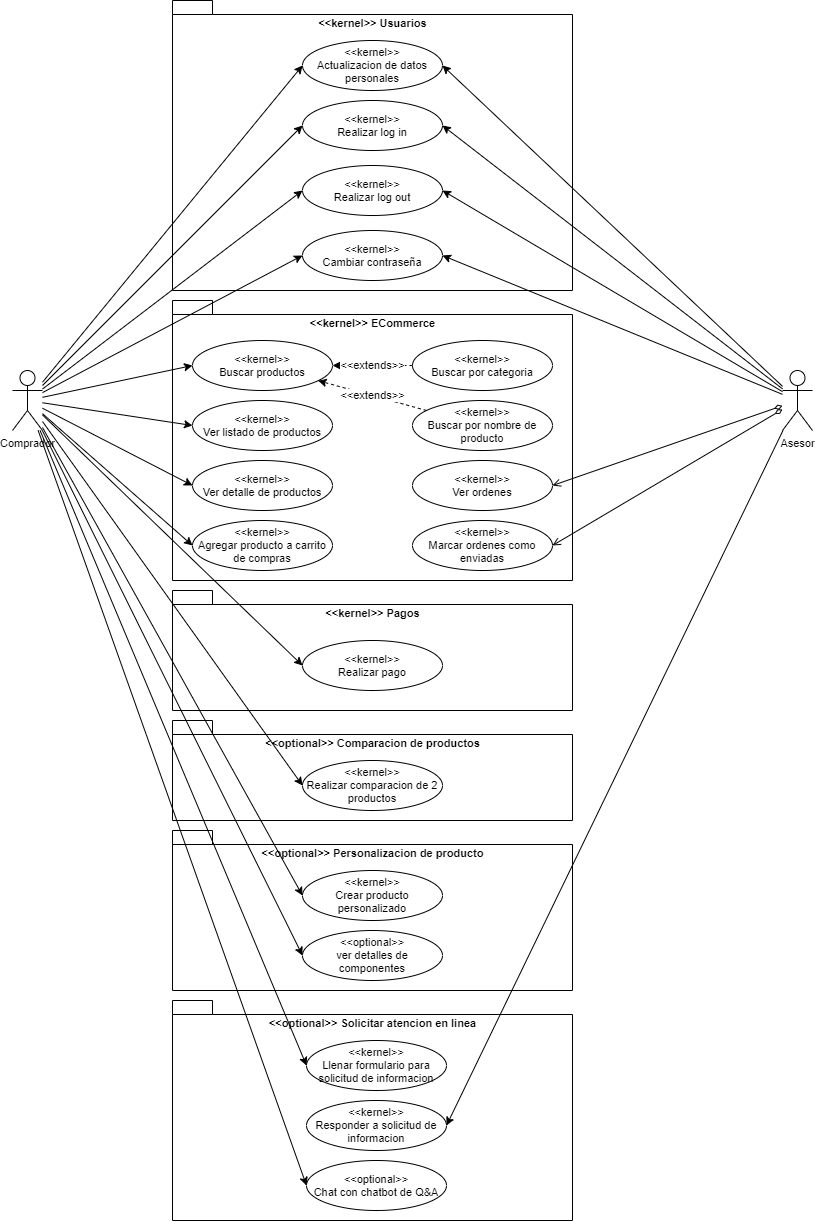

The diagram above was exported from draw.io. Its source (the exported page's mxGraphModel, read from the mxfile embedded in the PNG):
<mxGraphModel dx="1108" dy="1651" grid="1" gridSize="10" guides="1" tooltips="1" connect="1" arrows="1" fold="1" page="1" pageScale="1" pageWidth="827" pageHeight="1169" math="0" shadow="0">
  <root>
    <mxCell id="0" />
    <mxCell id="1" parent="0" />
    <mxCell id="qraI_zfECpUa9fpu1VjC-51" value="&amp;lt;&amp;lt;optional&amp;gt;&amp;gt; Solicitar atencion en linea" style="shape=folder;fontStyle=1;spacingTop=10;tabWidth=40;tabHeight=14;tabPosition=left;html=1;align=center;verticalAlign=top;fontSize=11;" parent="1" vertex="1">
      <mxGeometry x="280" y="910" width="400" height="220" as="geometry" />
    </mxCell>
    <mxCell id="qraI_zfECpUa9fpu1VjC-46" value="&amp;lt;&amp;lt;optional&amp;gt;&amp;gt; Personalizacion de producto" style="shape=folder;fontStyle=1;spacingTop=10;tabWidth=40;tabHeight=14;tabPosition=left;html=1;align=center;verticalAlign=top;fontSize=11;" parent="1" vertex="1">
      <mxGeometry x="280" y="740" width="400" height="160" as="geometry" />
    </mxCell>
    <mxCell id="qraI_zfECpUa9fpu1VjC-7" value="&amp;lt;&amp;lt;optional&amp;gt;&amp;gt; Comparacion de productos" style="shape=folder;fontStyle=1;spacingTop=10;tabWidth=40;tabHeight=14;tabPosition=left;html=1;align=center;verticalAlign=top;fontSize=11;" parent="1" vertex="1">
      <mxGeometry x="280" y="630" width="400" height="100" as="geometry" />
    </mxCell>
    <mxCell id="qraI_zfECpUa9fpu1VjC-6" value="&amp;lt;&amp;lt;kernel&amp;gt;&amp;gt; Pagos" style="shape=folder;fontStyle=1;spacingTop=10;tabWidth=40;tabHeight=14;tabPosition=left;html=1;align=center;verticalAlign=top;fontSize=11;" parent="1" vertex="1">
      <mxGeometry x="280" y="500" width="400" height="120" as="geometry" />
    </mxCell>
    <mxCell id="qraI_zfECpUa9fpu1VjC-5" value="&amp;lt;&amp;lt;kernel&amp;gt;&amp;gt; Usuarios" style="shape=folder;fontStyle=1;spacingTop=10;tabWidth=40;tabHeight=14;tabPosition=left;html=1;align=center;verticalAlign=top;fontSize=11;" parent="1" vertex="1">
      <mxGeometry x="280" y="-90" width="400" height="290" as="geometry" />
    </mxCell>
    <mxCell id="qraI_zfECpUa9fpu1VjC-4" value="&amp;lt;&amp;lt;kernel&amp;gt;&amp;gt; ECommerce" style="shape=folder;fontStyle=1;spacingTop=10;tabWidth=40;tabHeight=14;tabPosition=left;html=1;align=center;verticalAlign=top;fontSize=11;" parent="1" vertex="1">
      <mxGeometry x="280" y="210" width="400" height="280" as="geometry" />
    </mxCell>
    <mxCell id="qraI_zfECpUa9fpu1VjC-15" style="edgeStyle=none;rounded=0;orthogonalLoop=1;jettySize=auto;html=1;entryX=0;entryY=0.5;entryDx=0;entryDy=0;fontSize=11;" parent="1" source="qraI_zfECpUa9fpu1VjC-1" target="qraI_zfECpUa9fpu1VjC-9" edge="1">
      <mxGeometry relative="1" as="geometry" />
    </mxCell>
    <mxCell id="qraI_zfECpUa9fpu1VjC-16" style="edgeStyle=none;rounded=0;orthogonalLoop=1;jettySize=auto;html=1;entryX=0;entryY=0.5;entryDx=0;entryDy=0;fontSize=11;" parent="1" source="qraI_zfECpUa9fpu1VjC-1" target="qraI_zfECpUa9fpu1VjC-10" edge="1">
      <mxGeometry relative="1" as="geometry" />
    </mxCell>
    <mxCell id="qraI_zfECpUa9fpu1VjC-23" style="edgeStyle=none;rounded=0;orthogonalLoop=1;jettySize=auto;html=1;entryX=0;entryY=0.5;entryDx=0;entryDy=0;fontSize=11;" parent="1" source="qraI_zfECpUa9fpu1VjC-1" target="qraI_zfECpUa9fpu1VjC-17" edge="1">
      <mxGeometry relative="1" as="geometry" />
    </mxCell>
    <mxCell id="qraI_zfECpUa9fpu1VjC-24" style="edgeStyle=none;rounded=0;orthogonalLoop=1;jettySize=auto;html=1;entryX=0;entryY=0.5;entryDx=0;entryDy=0;fontSize=11;" parent="1" source="qraI_zfECpUa9fpu1VjC-1" target="qraI_zfECpUa9fpu1VjC-18" edge="1">
      <mxGeometry relative="1" as="geometry" />
    </mxCell>
    <mxCell id="qraI_zfECpUa9fpu1VjC-25" style="edgeStyle=none;rounded=0;orthogonalLoop=1;jettySize=auto;html=1;entryX=0;entryY=0.5;entryDx=0;entryDy=0;fontSize=11;" parent="1" source="qraI_zfECpUa9fpu1VjC-1" target="qraI_zfECpUa9fpu1VjC-19" edge="1">
      <mxGeometry relative="1" as="geometry" />
    </mxCell>
    <mxCell id="qraI_zfECpUa9fpu1VjC-26" style="edgeStyle=none;rounded=0;orthogonalLoop=1;jettySize=auto;html=1;entryX=0;entryY=0.5;entryDx=0;entryDy=0;fontSize=11;" parent="1" source="qraI_zfECpUa9fpu1VjC-1" target="qraI_zfECpUa9fpu1VjC-20" edge="1">
      <mxGeometry relative="1" as="geometry" />
    </mxCell>
    <mxCell id="qraI_zfECpUa9fpu1VjC-27" style="edgeStyle=none;rounded=0;orthogonalLoop=1;jettySize=auto;html=1;entryX=0;entryY=0.5;entryDx=0;entryDy=0;fontSize=11;" parent="1" source="qraI_zfECpUa9fpu1VjC-1" target="qraI_zfECpUa9fpu1VjC-21" edge="1">
      <mxGeometry relative="1" as="geometry" />
    </mxCell>
    <mxCell id="qraI_zfECpUa9fpu1VjC-29" style="edgeStyle=none;rounded=0;orthogonalLoop=1;jettySize=auto;html=1;entryX=0;entryY=0.5;entryDx=0;entryDy=0;fontSize=11;" parent="1" source="qraI_zfECpUa9fpu1VjC-1" target="qraI_zfECpUa9fpu1VjC-22" edge="1">
      <mxGeometry relative="1" as="geometry" />
    </mxCell>
    <mxCell id="qraI_zfECpUa9fpu1VjC-37" style="edgeStyle=none;rounded=0;orthogonalLoop=1;jettySize=auto;html=1;entryX=0;entryY=0.5;entryDx=0;entryDy=0;fontSize=11;" parent="1" source="qraI_zfECpUa9fpu1VjC-1" target="qraI_zfECpUa9fpu1VjC-36" edge="1">
      <mxGeometry relative="1" as="geometry" />
    </mxCell>
    <mxCell id="qraI_zfECpUa9fpu1VjC-45" style="edgeStyle=none;rounded=0;orthogonalLoop=1;jettySize=auto;html=1;entryX=0;entryY=0.5;entryDx=0;entryDy=0;fontSize=11;" parent="1" source="qraI_zfECpUa9fpu1VjC-1" target="qraI_zfECpUa9fpu1VjC-31" edge="1">
      <mxGeometry relative="1" as="geometry" />
    </mxCell>
    <mxCell id="qraI_zfECpUa9fpu1VjC-49" style="edgeStyle=none;rounded=0;orthogonalLoop=1;jettySize=auto;html=1;entryX=0;entryY=0.5;entryDx=0;entryDy=0;fontSize=11;" parent="1" source="qraI_zfECpUa9fpu1VjC-1" target="qraI_zfECpUa9fpu1VjC-47" edge="1">
      <mxGeometry relative="1" as="geometry" />
    </mxCell>
    <mxCell id="qraI_zfECpUa9fpu1VjC-50" style="edgeStyle=none;rounded=0;orthogonalLoop=1;jettySize=auto;html=1;entryX=0;entryY=0.5;entryDx=0;entryDy=0;fontSize=11;" parent="1" source="qraI_zfECpUa9fpu1VjC-1" target="qraI_zfECpUa9fpu1VjC-48" edge="1">
      <mxGeometry relative="1" as="geometry" />
    </mxCell>
    <mxCell id="qraI_zfECpUa9fpu1VjC-56" style="edgeStyle=none;rounded=0;orthogonalLoop=1;jettySize=auto;html=1;entryX=0;entryY=0.5;entryDx=0;entryDy=0;fontSize=11;" parent="1" source="qraI_zfECpUa9fpu1VjC-1" target="qraI_zfECpUa9fpu1VjC-52" edge="1">
      <mxGeometry relative="1" as="geometry" />
    </mxCell>
    <mxCell id="qraI_zfECpUa9fpu1VjC-57" style="edgeStyle=none;rounded=0;orthogonalLoop=1;jettySize=auto;html=1;entryX=0;entryY=0.5;entryDx=0;entryDy=0;fontSize=11;" parent="1" source="qraI_zfECpUa9fpu1VjC-1" target="qraI_zfECpUa9fpu1VjC-53" edge="1">
      <mxGeometry relative="1" as="geometry" />
    </mxCell>
    <mxCell id="qraI_zfECpUa9fpu1VjC-1" value="Comprador" style="shape=umlActor;verticalLabelPosition=bottom;verticalAlign=top;html=1;outlineConnect=0;fontSize=11;" parent="1" vertex="1">
      <mxGeometry x="120" y="280" width="30" height="60" as="geometry" />
    </mxCell>
    <mxCell id="qraI_zfECpUa9fpu1VjC-41" style="edgeStyle=none;rounded=0;orthogonalLoop=1;jettySize=auto;html=1;entryX=1;entryY=0.5;entryDx=0;entryDy=0;fontSize=11;" parent="1" source="qraI_zfECpUa9fpu1VjC-2" target="qraI_zfECpUa9fpu1VjC-36" edge="1">
      <mxGeometry relative="1" as="geometry" />
    </mxCell>
    <mxCell id="qraI_zfECpUa9fpu1VjC-42" style="edgeStyle=none;rounded=0;orthogonalLoop=1;jettySize=auto;html=1;entryX=1;entryY=0.5;entryDx=0;entryDy=0;fontSize=11;" parent="1" source="qraI_zfECpUa9fpu1VjC-2" target="qraI_zfECpUa9fpu1VjC-17" edge="1">
      <mxGeometry relative="1" as="geometry" />
    </mxCell>
    <mxCell id="qraI_zfECpUa9fpu1VjC-43" style="edgeStyle=none;rounded=0;orthogonalLoop=1;jettySize=auto;html=1;entryX=1;entryY=0.5;entryDx=0;entryDy=0;fontSize=11;" parent="1" source="qraI_zfECpUa9fpu1VjC-2" target="qraI_zfECpUa9fpu1VjC-18" edge="1">
      <mxGeometry relative="1" as="geometry" />
    </mxCell>
    <mxCell id="qraI_zfECpUa9fpu1VjC-44" style="edgeStyle=none;rounded=0;orthogonalLoop=1;jettySize=auto;html=1;entryX=1;entryY=0.5;entryDx=0;entryDy=0;fontSize=11;" parent="1" source="qraI_zfECpUa9fpu1VjC-2" target="qraI_zfECpUa9fpu1VjC-19" edge="1">
      <mxGeometry relative="1" as="geometry" />
    </mxCell>
    <mxCell id="qraI_zfECpUa9fpu1VjC-59" style="edgeStyle=none;rounded=0;orthogonalLoop=1;jettySize=auto;html=1;entryX=1;entryY=0.5;entryDx=0;entryDy=0;fontSize=11;" parent="1" source="qraI_zfECpUa9fpu1VjC-2" target="qraI_zfECpUa9fpu1VjC-58" edge="1">
      <mxGeometry relative="1" as="geometry" />
    </mxCell>
    <mxCell id="2xH6J2HbaFe3O4B85B7f-3" style="rounded=0;orthogonalLoop=1;jettySize=auto;html=1;entryX=1;entryY=0.5;entryDx=0;entryDy=0;startArrow=diamondThin;startFill=0;endArrow=open;endFill=0;fontSize=11;" parent="1" source="qraI_zfECpUa9fpu1VjC-2" target="2xH6J2HbaFe3O4B85B7f-1" edge="1">
      <mxGeometry relative="1" as="geometry" />
    </mxCell>
    <mxCell id="2xH6J2HbaFe3O4B85B7f-4" style="edgeStyle=none;rounded=0;orthogonalLoop=1;jettySize=auto;html=1;entryX=1;entryY=0.5;entryDx=0;entryDy=0;startArrow=diamondThin;startFill=0;endArrow=open;endFill=0;fontSize=11;" parent="1" source="qraI_zfECpUa9fpu1VjC-2" target="2xH6J2HbaFe3O4B85B7f-2" edge="1">
      <mxGeometry relative="1" as="geometry" />
    </mxCell>
    <mxCell id="qraI_zfECpUa9fpu1VjC-2" value="Asesor" style="shape=umlActor;verticalLabelPosition=bottom;verticalAlign=top;html=1;outlineConnect=0;fontSize=11;" parent="1" vertex="1">
      <mxGeometry x="890" y="280" width="30" height="60" as="geometry" />
    </mxCell>
    <mxCell id="qraI_zfECpUa9fpu1VjC-9" value="&amp;lt;&amp;lt;kernel&amp;gt;&amp;gt;&lt;br style=&quot;font-size: 11px;&quot;&gt;Ver listado de productos" style="ellipse;whiteSpace=wrap;html=1;align=center;fontSize=11;" parent="1" vertex="1">
      <mxGeometry x="300" y="310" width="140" height="50" as="geometry" />
    </mxCell>
    <mxCell id="qraI_zfECpUa9fpu1VjC-10" value="&amp;lt;&amp;lt;kernel&amp;gt;&amp;gt;&lt;br style=&quot;font-size: 11px;&quot;&gt;Buscar productos" style="ellipse;whiteSpace=wrap;html=1;align=center;fontSize=11;" parent="1" vertex="1">
      <mxGeometry x="300" y="250" width="140" height="50" as="geometry" />
    </mxCell>
    <mxCell id="qraI_zfECpUa9fpu1VjC-12" value="&amp;lt;&amp;lt;extends&amp;gt;&amp;gt;" style="rounded=0;orthogonalLoop=1;jettySize=auto;html=1;dashed=1;fontSize=11;" parent="1" source="qraI_zfECpUa9fpu1VjC-11" target="qraI_zfECpUa9fpu1VjC-10" edge="1">
      <mxGeometry relative="1" as="geometry" />
    </mxCell>
    <mxCell id="qraI_zfECpUa9fpu1VjC-11" value="&amp;lt;&amp;lt;kernel&amp;gt;&amp;gt;&lt;br style=&quot;font-size: 11px;&quot;&gt;Buscar por categoria" style="ellipse;whiteSpace=wrap;html=1;align=center;fontSize=11;" parent="1" vertex="1">
      <mxGeometry x="520" y="250" width="140" height="50" as="geometry" />
    </mxCell>
    <mxCell id="qraI_zfECpUa9fpu1VjC-14" value="&amp;lt;&amp;lt;extends&amp;gt;&amp;gt;" style="rounded=0;orthogonalLoop=1;jettySize=auto;html=1;dashed=1;fontSize=11;" parent="1" source="qraI_zfECpUa9fpu1VjC-13" target="qraI_zfECpUa9fpu1VjC-10" edge="1">
      <mxGeometry relative="1" as="geometry" />
    </mxCell>
    <mxCell id="qraI_zfECpUa9fpu1VjC-13" value="&amp;lt;&amp;lt;kernel&amp;gt;&amp;gt;&lt;br style=&quot;font-size: 11px;&quot;&gt;Buscar por nombre de producto" style="ellipse;whiteSpace=wrap;html=1;align=center;fontSize=11;" parent="1" vertex="1">
      <mxGeometry x="520" y="310" width="140" height="50" as="geometry" />
    </mxCell>
    <mxCell id="qraI_zfECpUa9fpu1VjC-17" value="&amp;lt;&amp;lt;kernel&amp;gt;&amp;gt;&lt;br style=&quot;font-size: 11px;&quot;&gt;Realizar log in" style="ellipse;whiteSpace=wrap;html=1;align=center;fontSize=11;" parent="1" vertex="1">
      <mxGeometry x="410" y="10" width="140" height="50" as="geometry" />
    </mxCell>
    <mxCell id="qraI_zfECpUa9fpu1VjC-18" value="&amp;lt;&amp;lt;kernel&amp;gt;&amp;gt;&lt;br style=&quot;font-size: 11px;&quot;&gt;Realizar log out" style="ellipse;whiteSpace=wrap;html=1;align=center;fontSize=11;" parent="1" vertex="1">
      <mxGeometry x="410" y="75" width="140" height="50" as="geometry" />
    </mxCell>
    <mxCell id="qraI_zfECpUa9fpu1VjC-19" value="&amp;lt;&amp;lt;kernel&amp;gt;&amp;gt;&lt;br style=&quot;font-size: 11px;&quot;&gt;Cambiar contraseña" style="ellipse;whiteSpace=wrap;html=1;align=center;fontSize=11;" parent="1" vertex="1">
      <mxGeometry x="410" y="140" width="140" height="50" as="geometry" />
    </mxCell>
    <mxCell id="qraI_zfECpUa9fpu1VjC-20" value="&amp;lt;&amp;lt;kernel&amp;gt;&amp;gt;&lt;br style=&quot;font-size: 11px;&quot;&gt;Ver detalle de productos" style="ellipse;whiteSpace=wrap;html=1;align=center;fontSize=11;" parent="1" vertex="1">
      <mxGeometry x="300" y="370" width="140" height="50" as="geometry" />
    </mxCell>
    <mxCell id="qraI_zfECpUa9fpu1VjC-21" value="&amp;lt;&amp;lt;kernel&amp;gt;&amp;gt;&lt;br style=&quot;font-size: 11px;&quot;&gt;Agregar producto a carrito de compras" style="ellipse;whiteSpace=wrap;html=1;align=center;fontSize=11;" parent="1" vertex="1">
      <mxGeometry x="300" y="430" width="140" height="50" as="geometry" />
    </mxCell>
    <mxCell id="qraI_zfECpUa9fpu1VjC-22" value="&amp;lt;&amp;lt;kernel&amp;gt;&amp;gt;&lt;br style=&quot;font-size: 11px;&quot;&gt;Realizar pago" style="ellipse;whiteSpace=wrap;html=1;align=center;fontSize=11;" parent="1" vertex="1">
      <mxGeometry x="410" y="550" width="140" height="50" as="geometry" />
    </mxCell>
    <mxCell id="qraI_zfECpUa9fpu1VjC-31" value="&amp;lt;&amp;lt;kernel&amp;gt;&amp;gt;&lt;br style=&quot;font-size: 11px;&quot;&gt;Realizar comparacion de 2 productos" style="ellipse;whiteSpace=wrap;html=1;align=center;fontSize=11;" parent="1" vertex="1">
      <mxGeometry x="410" y="670" width="140" height="50" as="geometry" />
    </mxCell>
    <mxCell id="qraI_zfECpUa9fpu1VjC-36" value="&amp;lt;&amp;lt;kernel&amp;gt;&amp;gt;&lt;br style=&quot;font-size: 11px;&quot;&gt;Actualizacion de datos personales" style="ellipse;whiteSpace=wrap;html=1;align=center;fontSize=11;" parent="1" vertex="1">
      <mxGeometry x="410" y="-50" width="140" height="50" as="geometry" />
    </mxCell>
    <mxCell id="qraI_zfECpUa9fpu1VjC-47" value="&amp;lt;&amp;lt;kernel&amp;gt;&amp;gt;&lt;br style=&quot;font-size: 11px;&quot;&gt;Crear producto personalizado" style="ellipse;whiteSpace=wrap;html=1;align=center;fontSize=11;" parent="1" vertex="1">
      <mxGeometry x="410" y="780" width="140" height="50" as="geometry" />
    </mxCell>
    <mxCell id="qraI_zfECpUa9fpu1VjC-48" value="&amp;lt;&amp;lt;optional&amp;gt;&amp;gt;&lt;br style=&quot;font-size: 11px;&quot;&gt;ver detalles de componentes" style="ellipse;whiteSpace=wrap;html=1;align=center;fontSize=11;" parent="1" vertex="1">
      <mxGeometry x="410" y="840" width="140" height="50" as="geometry" />
    </mxCell>
    <mxCell id="qraI_zfECpUa9fpu1VjC-52" value="&amp;lt;&amp;lt;optional&amp;gt;&amp;gt;&lt;br style=&quot;font-size: 11px&quot;&gt;Chat con chatbot de Q&amp;amp;A" style="ellipse;whiteSpace=wrap;html=1;align=center;fontSize=11;" parent="1" vertex="1">
      <mxGeometry x="414" y="1070" width="140" height="50" as="geometry" />
    </mxCell>
    <mxCell id="qraI_zfECpUa9fpu1VjC-53" value="&amp;lt;&amp;lt;kernel&amp;gt;&amp;gt;&lt;br style=&quot;font-size: 11px&quot;&gt;Llenar formulario para solicitud de informacion" style="ellipse;whiteSpace=wrap;html=1;align=center;fontSize=11;" parent="1" vertex="1">
      <mxGeometry x="414" y="950" width="140" height="50" as="geometry" />
    </mxCell>
    <mxCell id="qraI_zfECpUa9fpu1VjC-58" value="&amp;lt;&amp;lt;kernel&amp;gt;&amp;gt;&lt;br style=&quot;font-size: 11px&quot;&gt;Responder a solicitud de informacion" style="ellipse;whiteSpace=wrap;html=1;align=center;fontSize=11;" parent="1" vertex="1">
      <mxGeometry x="414" y="1010" width="140" height="50" as="geometry" />
    </mxCell>
    <mxCell id="2xH6J2HbaFe3O4B85B7f-1" value="&amp;lt;&amp;lt;kernel&amp;gt;&amp;gt;&lt;br style=&quot;font-size: 11px&quot;&gt;Ver ordenes" style="ellipse;whiteSpace=wrap;html=1;align=center;fontSize=11;" parent="1" vertex="1">
      <mxGeometry x="520" y="370" width="140" height="50" as="geometry" />
    </mxCell>
    <mxCell id="2xH6J2HbaFe3O4B85B7f-2" value="&amp;lt;&amp;lt;kernel&amp;gt;&amp;gt;&lt;br style=&quot;font-size: 11px&quot;&gt;Marcar ordenes como enviadas" style="ellipse;whiteSpace=wrap;html=1;align=center;fontSize=11;" parent="1" vertex="1">
      <mxGeometry x="520" y="430" width="140" height="50" as="geometry" />
    </mxCell>
  </root>
</mxGraphModel>